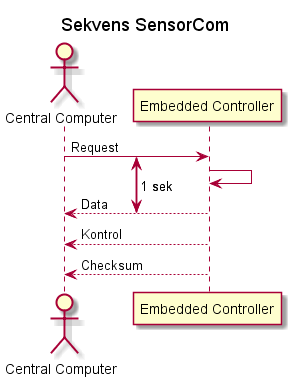

The diagram above was rendered by PlantUML. Its source (embedded in the PNG):
@startuml
!pragma teoz true

title "Sekvens SensorCom"

actor "Central Computer" as CC
participant "Embedded Controller" as EC

{start_com} CC -> EC : Request
EC -> EC : 
{end_com} EC-->CC : Data
EC-->CC:Kontrol
EC --> CC: Checksum

{start_com} <-> {end_com}: 1 sek

{start_read} <-> {end_read}: 800 ms


@enduml